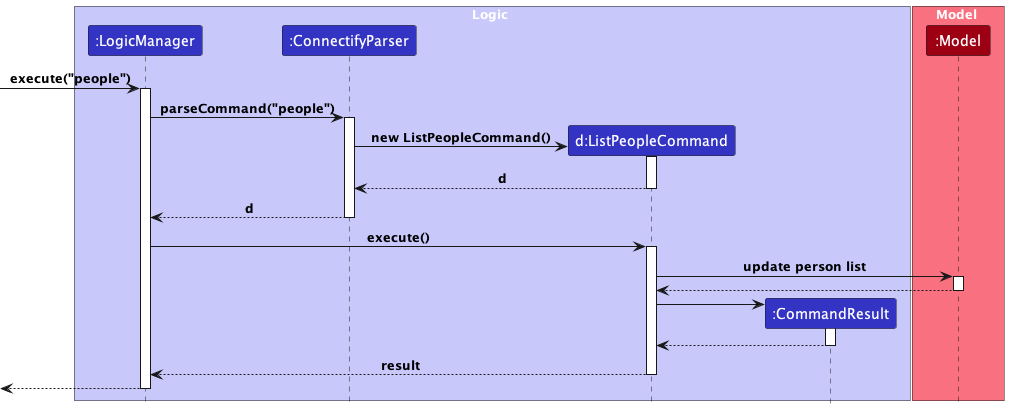

The diagram above was rendered by PlantUML. Its source (embedded in the PNG):
@startuml
!include style.puml

box Logic LOGIC_COLOR_T1
participant ":LogicManager" as LogicManager LOGIC_COLOR
participant ":ConnectifyParser" as ConnectifyParser LOGIC_COLOR
participant "d:ListPeopleCommand" as ListPeopleCommand LOGIC_COLOR
participant ":CommandResult" as CommandResult LOGIC_COLOR
end box

box Model MODEL_COLOR_T1
participant ":Model" as Model MODEL_COLOR
end box

[-> LogicManager : execute("people")
activate LogicManager

LogicManager -> ConnectifyParser : parseCommand("people")
activate ConnectifyParser

create ListPeopleCommand
ConnectifyParser -> ListPeopleCommand : new ListPeopleCommand()
activate ListPeopleCommand

ListPeopleCommand --> ConnectifyParser : d
deactivate ListPeopleCommand

ConnectifyParser --> LogicManager : d
deactivate ConnectifyParser

LogicManager -> ListPeopleCommand : execute()
activate ListPeopleCommand

ListPeopleCommand -> Model : update person list
activate Model

Model --> ListPeopleCommand
deactivate Model

create CommandResult
ListPeopleCommand -> CommandResult
activate CommandResult

CommandResult --> ListPeopleCommand
deactivate CommandResult

ListPeopleCommand --> LogicManager : result
deactivate ListPeopleCommand

[<--LogicManager
deactivate LogicManager
@enduml